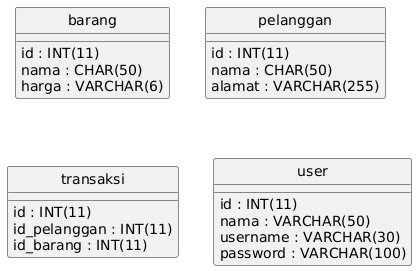

The diagram above was rendered by PlantUML. Its source (embedded in the PNG):
@startuml
hide circle
skinparam linetype ortho

entity "barang" as barang {
  id : INT(11)
  nama : CHAR(50)
  harga : VARCHAR(6)
}

entity "pelanggan" as pelanggan {
  id : INT(11)
  nama : CHAR(50)
  alamat : VARCHAR(255)
}

entity "transaksi" as transaksi {
  id : INT(11)
  id_pelanggan : INT(11)
  id_barang : INT(11)
}

entity "user" as user {
  id : INT(11)
  nama : VARCHAR(50)
  username : VARCHAR(30)
  password : VARCHAR(100)
}

@enduml